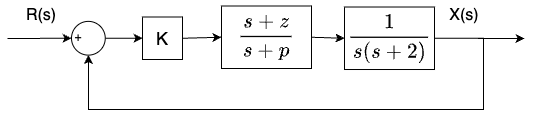

The diagram above was exported from draw.io. Its source (the exported page's mxGraphModel, read from the mxfile embedded in the PNG):
<mxGraphModel dx="438" dy="657" grid="1" gridSize="10" guides="1" tooltips="1" connect="1" arrows="1" fold="1" page="1" pageScale="1" pageWidth="1169" pageHeight="827" math="1" shadow="0">
  <root>
    <mxCell id="0" />
    <mxCell id="1" parent="0" />
    <mxCell id="31" value="-" style="text;html=1;strokeColor=none;fillColor=none;align=center;verticalAlign=middle;whiteSpace=wrap;rounded=0;" parent="1" vertex="1">
      <mxGeometry x="463" y="307.75" width="20" height="20" as="geometry" />
    </mxCell>
    <mxCell id="8" style="edgeStyle=orthogonalEdgeStyle;html=1;exitX=1;exitY=0.5;exitDx=0;exitDy=0;fontSize=18;startArrow=none;rounded=0;entryX=0.5;entryY=1;entryDx=0;entryDy=0;" parent="1" target="9" edge="1">
      <mxGeometry relative="1" as="geometry">
        <Array as="points">
          <mxPoint x="869" y="309" />
          <mxPoint x="869" y="380" />
          <mxPoint x="474" y="380" />
        </Array>
        <mxPoint x="473" y="330.01" as="targetPoint" />
        <mxPoint x="819" y="308.76" as="sourcePoint" />
      </mxGeometry>
    </mxCell>
    <mxCell id="39" style="edgeStyle=none;html=1;exitX=1;exitY=0.5;exitDx=0;exitDy=0;entryX=0;entryY=0.5;entryDx=0;entryDy=0;" parent="1" source="4" target="38" edge="1">
      <mxGeometry relative="1" as="geometry">
        <mxPoint x="586" y="307.75" as="targetPoint" />
      </mxGeometry>
    </mxCell>
    <mxCell id="4" value="K" style="rounded=0;whiteSpace=wrap;html=1;fontSize=18;" parent="1" vertex="1">
      <mxGeometry x="528" y="287.5" width="40" height="42.5" as="geometry" />
    </mxCell>
    <mxCell id="37" style="edgeStyle=none;html=1;exitX=1;exitY=0.5;exitDx=0;exitDy=0;entryX=0;entryY=0.5;entryDx=0;entryDy=0;" parent="1" source="9" target="4" edge="1">
      <mxGeometry relative="1" as="geometry" />
    </mxCell>
    <mxCell id="9" value="" style="ellipse;whiteSpace=wrap;html=1;aspect=fixed;fontSize=14;" parent="1" vertex="1">
      <mxGeometry x="457" y="291.88" width="33.75" height="33.75" as="geometry" />
    </mxCell>
    <mxCell id="28" style="edgeStyle=none;rounded=0;html=1;exitX=1;exitY=0.5;exitDx=0;exitDy=0;" parent="1" source="18" edge="1">
      <mxGeometry relative="1" as="geometry">
        <mxPoint x="910" y="309" as="targetPoint" />
      </mxGeometry>
    </mxCell>
    <mxCell id="18" value="$$\frac{1}{s(s+2)}$$" style="rounded=0;whiteSpace=wrap;html=1;fontSize=18;" parent="1" vertex="1">
      <mxGeometry x="730" y="277.51" width="90" height="62.5" as="geometry" />
    </mxCell>
    <mxCell id="24" value="" style="endArrow=classic;html=1;" parent="1" target="9" edge="1">
      <mxGeometry width="50" height="50" relative="1" as="geometry">
        <mxPoint x="393" y="309" as="sourcePoint" />
        <mxPoint x="633" y="350" as="targetPoint" />
      </mxGeometry>
    </mxCell>
    <mxCell id="25" value="R(s)" style="text;html=1;strokeColor=none;fillColor=none;align=center;verticalAlign=middle;whiteSpace=wrap;rounded=0;fontSize=16;" parent="1" vertex="1">
      <mxGeometry x="397" y="270.75" width="60" height="30" as="geometry" />
    </mxCell>
    <mxCell id="29" value="X(s)" style="text;html=1;strokeColor=none;fillColor=none;align=center;verticalAlign=middle;whiteSpace=wrap;rounded=0;fontSize=16;" parent="1" vertex="1">
      <mxGeometry x="820" y="270.75" width="60" height="30" as="geometry" />
    </mxCell>
    <mxCell id="30" value="+" style="text;html=1;strokeColor=none;fillColor=none;align=center;verticalAlign=middle;whiteSpace=wrap;rounded=0;" parent="1" vertex="1">
      <mxGeometry x="454" y="297.75" width="20" height="20" as="geometry" />
    </mxCell>
    <mxCell id="40" style="edgeStyle=none;html=1;exitX=1;exitY=0.5;exitDx=0;exitDy=0;entryX=0;entryY=0.5;entryDx=0;entryDy=0;" parent="1" source="38" target="18" edge="1">
      <mxGeometry relative="1" as="geometry" />
    </mxCell>
    <mxCell id="38" value="$$\frac{s+z}{s+p}$$" style="rounded=0;whiteSpace=wrap;html=1;fontSize=18;" parent="1" vertex="1">
      <mxGeometry x="607" y="276.5" width="90" height="62.5" as="geometry" />
    </mxCell>
  </root>
</mxGraphModel>